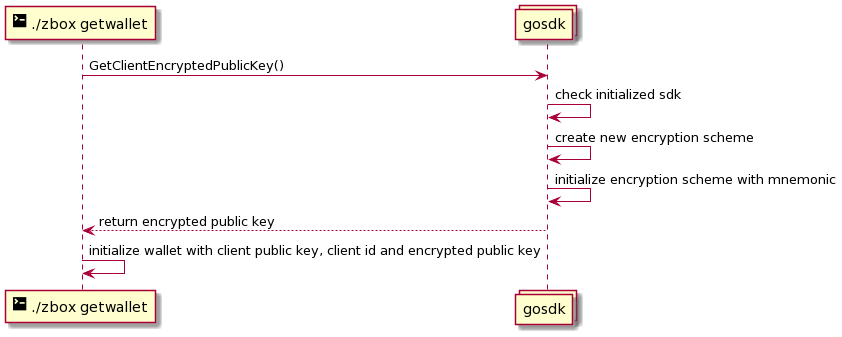

The diagram above was rendered by PlantUML. Its source (embedded in the PNG):
@startuml
participant "<size:20><&terminal></size> ./zbox getwallet" as cli
collections gosdk

cli -> gosdk: GetClientEncryptedPublicKey()

gosdk -> gosdk: check initialized sdk
gosdk -> gosdk: create new encryption scheme
gosdk -> gosdk: initialize encryption scheme with mnemonic
gosdk --> cli: return encrypted public key

cli -> cli: initialize wallet with client public key, client id and encrypted public key
@enduml